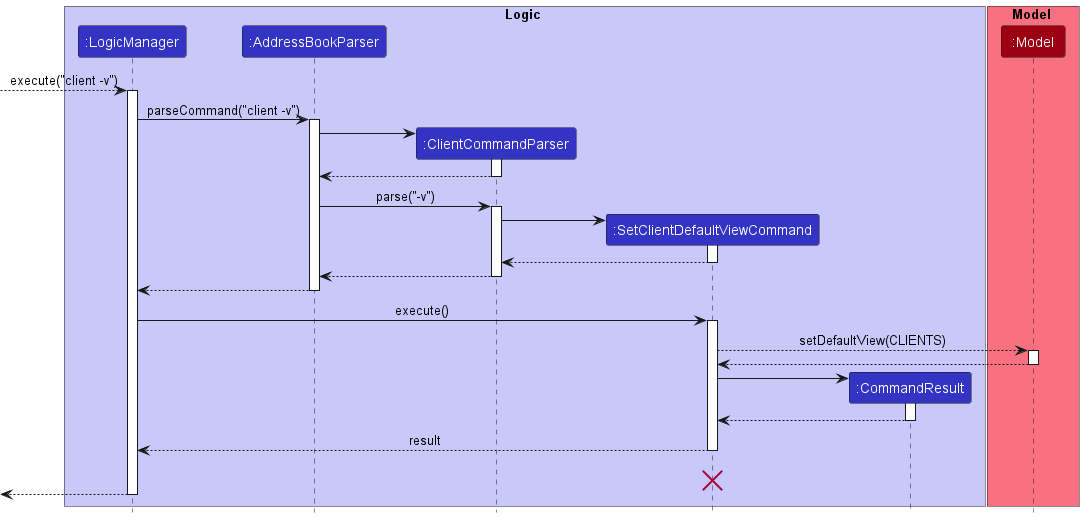

The diagram above was rendered by PlantUML. Its source (embedded in the PNG):
@startuml
!include style.puml

box Logic LOGIC_COLOR_T1
participant ":LogicManager" as LogicManager LOGIC_COLOR
participant ":AddressBookParser" as AddressBookParser LOGIC_COLOR
participant ":ClientCommandParser" as ClientCommandParser LOGIC_COLOR
participant ":SetClientDefaultViewCommand" as SetClientDefaultViewCommand LOGIC_COLOR
participant ":CommandResult" as CommandResult LOGIC_COLOR
end box

box Model MODEL_COLOR_T1
participant ":Model" as Model MODEL_COLOR
end box

--> LogicManager : execute("client -v")
activate LogicManager

LogicManager -> AddressBookParser : parseCommand("client -v")
activate AddressBookParser

create ClientCommandParser
AddressBookParser -> ClientCommandParser
activate ClientCommandParser
ClientCommandParser --> AddressBookParser
deactivate ClientCommandParser
AddressBookParser -> ClientCommandParser : parse("-v")
activate ClientCommandParser

create SetClientDefaultViewCommand
ClientCommandParser -> SetClientDefaultViewCommand
activate SetClientDefaultViewCommand

SetClientDefaultViewCommand --> ClientCommandParser
deactivate SetClientDefaultViewCommand

ClientCommandParser --> AddressBookParser
deactivate ClientCommandParser

AddressBookParser --> LogicManager
deactivate AddressBookParser

LogicManager -> SetClientDefaultViewCommand : execute()
activate SetClientDefaultViewCommand

SetClientDefaultViewCommand --> Model : setDefaultView(CLIENTS)
activate Model

Model --> SetClientDefaultViewCommand
deactivate Model

create CommandResult
SetClientDefaultViewCommand -> CommandResult
activate CommandResult

CommandResult --> SetClientDefaultViewCommand
deactivate CommandResult

SetClientDefaultViewCommand --> LogicManager : result
deactivate SetClientDefaultViewCommand

SetClientDefaultViewCommand -[hidden]-> LogicManager : result
destroy SetClientDefaultViewCommand

[<--LogicManager
deactivate LogicManager
@enduml